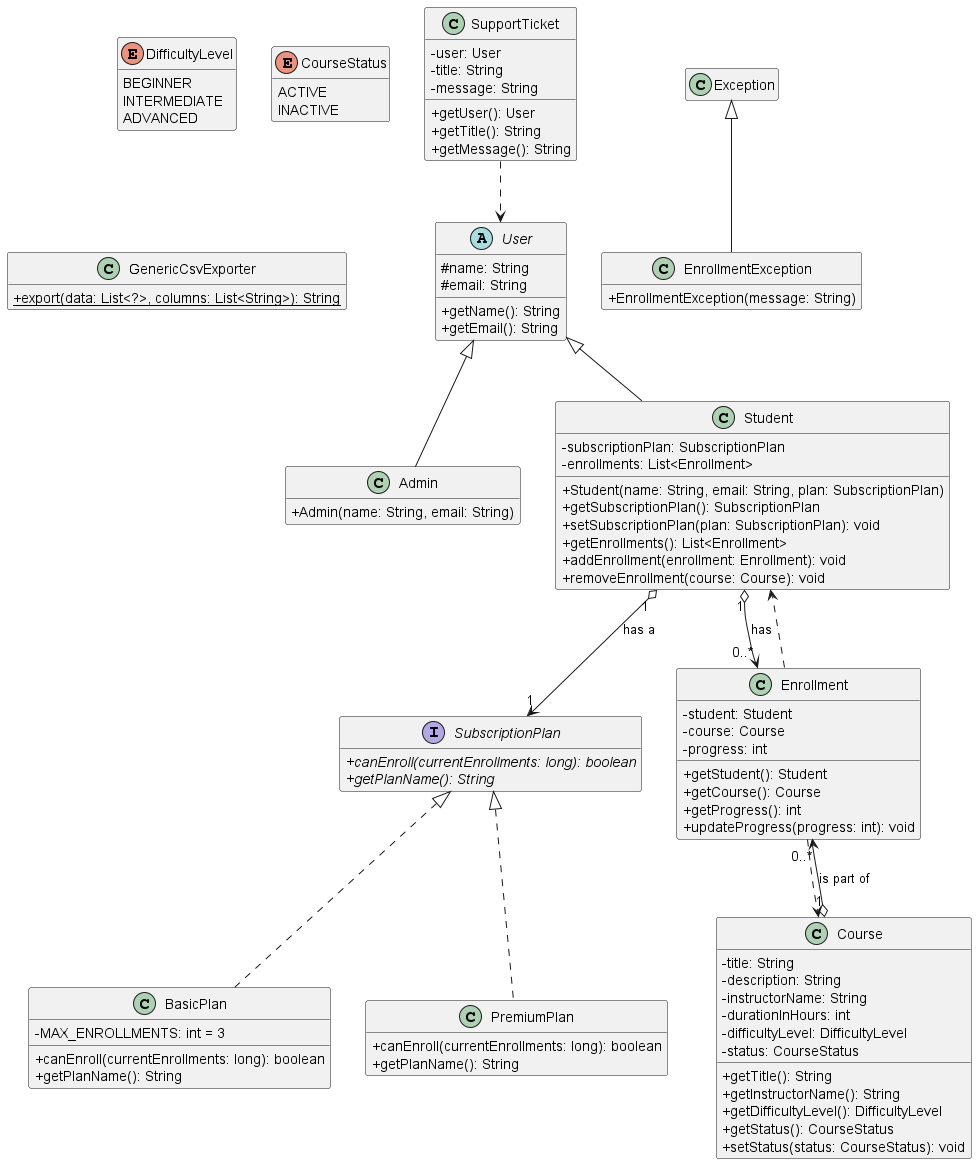

The diagram above was rendered by PlantUML. Its source (embedded in the PNG):
@startuml diagramaAcademiaDEV
' Skinparam para melhorar a legibilidade
skinparam classAttributeIconSize 0

' --- Classes Abstratas e Interfaces ---
abstract class User {
  # name: String
  # email: String
  + getName(): String
  + getEmail(): String
}

interface SubscriptionPlan {
  + {abstract} canEnroll(currentEnrollments: long): boolean
  + {abstract} getPlanName(): String
}

' --- Enums ---
enum DifficultyLevel {
  BEGINNER
  INTERMEDIATE
  ADVANCED
}

enum CourseStatus {
  ACTIVE
  INACTIVE
}

' --- Classes Concretas ---
class Admin extends User {
  + Admin(name: String, email: String)
}

class Student extends User {
  - subscriptionPlan: SubscriptionPlan
  - enrollments: List<Enrollment>
  + Student(name: String, email: String, plan: SubscriptionPlan)
  + getSubscriptionPlan(): SubscriptionPlan
  + setSubscriptionPlan(plan: SubscriptionPlan): void
  + getEnrollments(): List<Enrollment>
  + addEnrollment(enrollment: Enrollment): void
  + removeEnrollment(course: Course): void
}

class BasicPlan implements SubscriptionPlan {
  - MAX_ENROLLMENTS: int = 3
  + canEnroll(currentEnrollments: long): boolean
  + getPlanName(): String
}

class PremiumPlan implements SubscriptionPlan {
  + canEnroll(currentEnrollments: long): boolean
  + getPlanName(): String
}

class Course {
  - title: String
  - description: String
  - instructorName: String
  - durationInHours: int
  - difficultyLevel: DifficultyLevel
  - status: CourseStatus
  + getTitle(): String
  + getInstructorName(): String
  + getDifficultyLevel(): DifficultyLevel
  + getStatus(): CourseStatus
  + setStatus(status: CourseStatus): void
}

class Enrollment {
  - student: Student
  - course: Course
  - progress: int
  + getStudent(): Student
  + getCourse(): Course
  + getProgress(): int
  + updateProgress(progress: int): void
}

class SupportTicket {
  - user: User
  - title: String
  - message: String
  + getUser(): User
  + getTitle(): String
  + getMessage(): String
}


class GenericCsvExporter {
  + {static} export(data: List<?>, columns: List<String>): String
}

' --- Exceção Customizada ---
class EnrollmentException extends Exception {
  + EnrollmentException(message: String)
}


' --- Relacionamentos ---
Student "1" o--> "1" SubscriptionPlan : has a
Student "1" o--> "0..*" Enrollment : has
Course "1" o--> "0..*" Enrollment : is part of

Enrollment ..> Student
Enrollment ..> Course
SupportTicket ..> User

hide empty members
@enduml